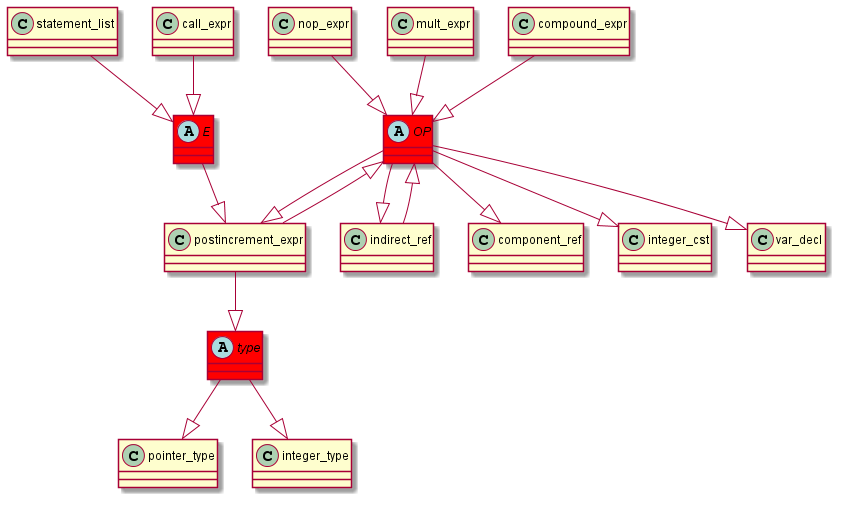

The diagram above was rendered by PlantUML. Its source (embedded in the PNG):
@startuml
abstract class	OP	 #red	
OP	 --|> 	postincrement_expr	
indirect_ref	 --|> 	OP	
abstract class	type	 #red	
type	 --|> 	pointer_type	
postincrement_expr	 --|> 	type	
OP	 --|> 	component_ref	
postincrement_expr	 --|> 	OP	
OP	 --|> 	integer_cst	
nop_expr	 --|> 	OP	
OP	 --|> 	var_decl	
abstract class	E	 #red	
E	 --|> 	postincrement_expr	
statement_list	 --|> 	E	
type	 --|> 	integer_type	
call_expr	 --|> 	E	
mult_expr	 --|> 	OP	
OP	 --|> 	indirect_ref	
compound_expr	 --|> 	OP	
@enduml